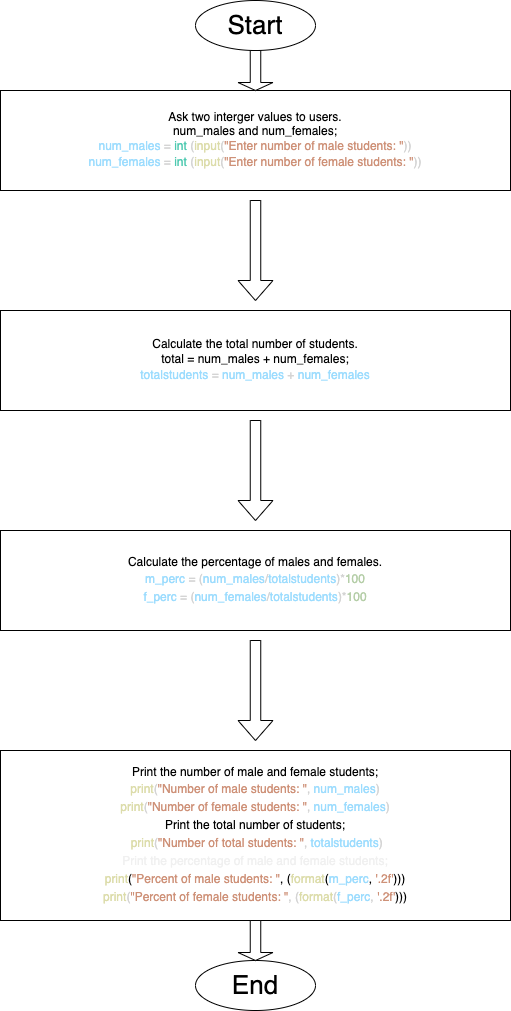

The diagram above was exported from draw.io. Its source (the exported page's mxGraphModel, read from the mxfile embedded in the PNG):
<mxGraphModel dx="250" dy="458" grid="1" gridSize="10" guides="1" tooltips="1" connect="1" arrows="1" fold="1" page="1" pageScale="1" pageWidth="850" pageHeight="1100" background="#ffffff" math="0" shadow="0">
  <root>
    <mxCell id="0" />
    <mxCell id="1" parent="0" />
    <mxCell id="2" value="Ask two interger values to users.&lt;br&gt;num_males and num_females;&lt;br&gt;&lt;span style=&quot;background-color: initial; color: rgb(156, 220, 254);&quot;&gt;num_males&lt;/span&gt;&lt;span style=&quot;color: rgb(212, 212, 212); background-color: initial;&quot;&gt; = &lt;/span&gt;&lt;span style=&quot;background-color: initial; color: rgb(78, 201, 176);&quot;&gt;int&lt;/span&gt;&lt;span style=&quot;color: rgb(212, 212, 212); background-color: initial;&quot;&gt; (&lt;/span&gt;&lt;span style=&quot;background-color: initial; color: rgb(220, 220, 170);&quot;&gt;input&lt;/span&gt;&lt;span style=&quot;color: rgb(212, 212, 212); background-color: initial;&quot;&gt;(&lt;/span&gt;&lt;span style=&quot;background-color: initial; color: rgb(206, 145, 120);&quot;&gt;&quot;Enter number of male students: &quot;&lt;/span&gt;&lt;span style=&quot;color: rgb(212, 212, 212); background-color: initial;&quot;&gt;))&lt;/span&gt;&lt;br&gt;&lt;div style=&quot;color: rgb(212, 212, 212); line-height: 18px;&quot;&gt;&lt;div style=&quot;&quot;&gt;    &lt;span style=&quot;color: rgb(156, 220, 254);&quot;&gt;num_females&lt;/span&gt; = &lt;span style=&quot;color: rgb(78, 201, 176);&quot;&gt;int&lt;/span&gt; (&lt;span style=&quot;color: rgb(220, 220, 170);&quot;&gt;input&lt;/span&gt;(&lt;span style=&quot;color: rgb(206, 145, 120);&quot;&gt;&quot;Enter number of female students: &quot;&lt;/span&gt;))&lt;/div&gt;&lt;/div&gt;" style="rounded=0;whiteSpace=wrap;html=1;" vertex="1" parent="1">
      <mxGeometry x="210" y="90" width="510" height="100" as="geometry" />
    </mxCell>
    <mxCell id="6" value="Calculate the total number of students.&lt;br&gt;total = num_males + num_females;&lt;br&gt;&lt;div style=&quot;color: rgb(212, 212, 212); line-height: 18px;&quot;&gt;&lt;span style=&quot;color: rgb(156, 220, 254);&quot;&gt;totalstudents&lt;/span&gt; = &lt;span style=&quot;color: rgb(156, 220, 254);&quot;&gt;num_males&lt;/span&gt; + &lt;span style=&quot;color: rgb(156, 220, 254);&quot;&gt;num_females&lt;/span&gt;&lt;/div&gt;" style="rounded=0;whiteSpace=wrap;html=1;" vertex="1" parent="1">
      <mxGeometry x="210" y="310" width="510" height="100" as="geometry" />
    </mxCell>
    <mxCell id="7" value="Calculate the percentage of males and females.&lt;br&gt;&lt;div style=&quot;color: rgb(212, 212, 212); line-height: 18px;&quot;&gt;&lt;span style=&quot;color: rgb(156, 220, 254);&quot;&gt;m_perc&lt;/span&gt; = (&lt;span style=&quot;color: rgb(156, 220, 254);&quot;&gt;num_males&lt;/span&gt;/&lt;span style=&quot;color: rgb(156, 220, 254);&quot;&gt;totalstudents&lt;/span&gt;)*&lt;span style=&quot;color: rgb(181, 206, 168);&quot;&gt;100&lt;/span&gt;&lt;/div&gt;&lt;div style=&quot;color: rgb(212, 212, 212); line-height: 18px;&quot;&gt;&lt;div style=&quot;line-height: 18px;&quot;&gt;&lt;span style=&quot;color: rgb(156, 220, 254);&quot;&gt;f_perc&lt;/span&gt; = (&lt;span style=&quot;color: rgb(156, 220, 254);&quot;&gt;num_females&lt;/span&gt;/&lt;span style=&quot;color: rgb(156, 220, 254);&quot;&gt;totalstudents&lt;/span&gt;)*&lt;span style=&quot;color: rgb(181, 206, 168);&quot;&gt;100&lt;/span&gt;&lt;/div&gt;&lt;/div&gt;" style="rounded=0;whiteSpace=wrap;html=1;" vertex="1" parent="1">
      <mxGeometry x="210" y="530" width="510" height="100" as="geometry" />
    </mxCell>
    <mxCell id="9" value="" style="shape=singleArrow;direction=south;whiteSpace=wrap;html=1;labelBackgroundColor=#18141D;fontFamily=Helvetica;" vertex="1" parent="1">
      <mxGeometry x="447.5" y="640" width="35" height="100" as="geometry" />
    </mxCell>
    <mxCell id="10" value="Print the number of male and female students;&lt;br&gt;&lt;div style=&quot;line-height: 18px;&quot;&gt;&lt;div style=&quot;color: rgb(212, 212, 212);&quot;&gt; &lt;span style=&quot;color: #dcdcaa;&quot;&gt;print&lt;/span&gt;(&lt;span style=&quot;color: #ce9178;&quot;&gt;&quot;Number of male students: &quot;&lt;/span&gt;, &lt;span style=&quot;color: #9cdcfe;&quot;&gt;num_males&lt;/span&gt;)&lt;/div&gt;&lt;div style=&quot;color: rgb(212, 212, 212);&quot;&gt;    &lt;span style=&quot;color: rgb(220, 220, 170);&quot;&gt;print&lt;/span&gt;(&lt;span style=&quot;color: rgb(206, 145, 120);&quot;&gt;&quot;Number of female students: &quot;&lt;/span&gt;, &lt;span style=&quot;color: rgb(156, 220, 254);&quot;&gt;num_females&lt;/span&gt;)&lt;/div&gt;Print the total number of students;&lt;br&gt;&lt;div style=&quot;line-height: 18px;&quot;&gt;&lt;/div&gt;&lt;div style=&quot;color: rgb(212, 212, 212);&quot;&gt;&lt;span style=&quot;background-color: initial;&quot;&gt;&amp;nbsp;&lt;/span&gt;&lt;span style=&quot;background-color: initial; color: rgb(220, 220, 170);&quot;&gt;print&lt;/span&gt;&lt;span style=&quot;background-color: initial;&quot;&gt;(&lt;/span&gt;&lt;span style=&quot;background-color: initial; color: rgb(206, 145, 120);&quot;&gt;&quot;Number of total students: &quot;&lt;/span&gt;&lt;span style=&quot;background-color: initial;&quot;&gt;, &lt;/span&gt;&lt;span style=&quot;background-color: initial; color: rgb(156, 220, 254);&quot;&gt;totalstudents&lt;/span&gt;&lt;span style=&quot;background-color: initial;&quot;&gt;)&lt;/span&gt;&lt;br&gt;&lt;/div&gt;&lt;div style=&quot;color: rgb(212, 212, 212);&quot;&gt;&lt;div style=&quot;color: rgb(240, 240, 240);&quot;&gt;Print the percentage of male and female students;&lt;br&gt;&lt;div style=&quot;line-height: 18px;&quot;&gt;&lt;/div&gt;&lt;/div&gt;&lt;div style=&quot;color: rgb(240, 240, 240);&quot;&gt;&lt;div style=&quot;color: rgb(212, 212, 212); line-height: 18px;&quot;&gt;&lt;/div&gt;&lt;/div&gt;&lt;/div&gt;&lt;div style=&quot;&quot;&gt;&lt;span style=&quot;background-color: initial; color: rgb(220, 220, 170);&quot;&gt;print&lt;/span&gt;&lt;span style=&quot;background-color: initial;&quot;&gt;(&lt;/span&gt;&lt;span style=&quot;background-color: initial; color: rgb(206, 145, 120);&quot;&gt;&quot;Percent of male students: &quot;&lt;/span&gt;&lt;span style=&quot;background-color: initial;&quot;&gt;, (&lt;/span&gt;&lt;span style=&quot;background-color: initial; color: rgb(220, 220, 170);&quot;&gt;format&lt;/span&gt;&lt;span style=&quot;background-color: initial;&quot;&gt;(&lt;/span&gt;&lt;span style=&quot;background-color: initial; color: rgb(156, 220, 254);&quot;&gt;m_perc&lt;/span&gt;&lt;span style=&quot;background-color: initial;&quot;&gt;, &lt;/span&gt;&lt;span style=&quot;background-color: initial; color: rgb(206, 145, 120);&quot;&gt;'.2f'&lt;/span&gt;&lt;span style=&quot;background-color: initial;&quot;&gt;)))&lt;/span&gt;&lt;br&gt;&lt;/div&gt;&lt;div style=&quot;&quot;&gt;&lt;span style=&quot;background-color: initial; color: rgb(220, 220, 170);&quot;&gt;print&lt;/span&gt;&lt;span style=&quot;color: rgb(212, 212, 212); background-color: initial;&quot;&gt;(&lt;/span&gt;&lt;span style=&quot;background-color: initial; color: rgb(206, 145, 120);&quot;&gt;&quot;Percent of female students: &quot;&lt;/span&gt;&lt;span style=&quot;color: rgb(212, 212, 212); background-color: initial;&quot;&gt;, (&lt;/span&gt;&lt;span style=&quot;background-color: initial; color: rgb(220, 220, 170);&quot;&gt;format&lt;/span&gt;&lt;span style=&quot;color: rgb(212, 212, 212); background-color: initial;&quot;&gt;(&lt;/span&gt;&lt;span style=&quot;background-color: initial; color: rgb(156, 220, 254);&quot;&gt;f_perc&lt;/span&gt;&lt;span style=&quot;color: rgb(212, 212, 212); background-color: initial;&quot;&gt;, &lt;/span&gt;&lt;span style=&quot;background-color: initial; color: rgb(206, 145, 120);&quot;&gt;'.2f'&lt;/span&gt;&lt;span style=&quot;background-color: initial;&quot;&gt;)))&lt;/span&gt;&lt;br&gt;&lt;/div&gt;&lt;/div&gt;" style="rounded=0;whiteSpace=wrap;html=1;" vertex="1" parent="1">
      <mxGeometry x="210" y="750" width="510" height="170" as="geometry" />
    </mxCell>
    <mxCell id="12" value="" style="shape=singleArrow;direction=south;whiteSpace=wrap;html=1;labelBackgroundColor=#18141D;fontFamily=Helvetica;" vertex="1" parent="1">
      <mxGeometry x="447.5" y="420" width="35" height="100" as="geometry" />
    </mxCell>
    <mxCell id="13" value="" style="shape=singleArrow;direction=south;whiteSpace=wrap;html=1;labelBackgroundColor=#18141D;fontFamily=Helvetica;" vertex="1" parent="1">
      <mxGeometry x="447.5" y="200" width="35" height="100" as="geometry" />
    </mxCell>
    <mxCell id="17" value="End" style="ellipse;whiteSpace=wrap;html=1;labelBackgroundColor=none;fontFamily=Helvetica;fontSize=26;" vertex="1" parent="1">
      <mxGeometry x="405" y="960" width="120" height="50" as="geometry" />
    </mxCell>
    <mxCell id="21" value="Start" style="ellipse;whiteSpace=wrap;html=1;labelBackgroundColor=none;fontFamily=Helvetica;fontSize=26;" vertex="1" parent="1">
      <mxGeometry x="405" width="120" height="50" as="geometry" />
    </mxCell>
    <mxCell id="26" value="" style="shape=singleArrow;direction=south;whiteSpace=wrap;html=1;labelBackgroundColor=#18141D;fontFamily=Helvetica;" vertex="1" parent="1">
      <mxGeometry x="447.5" y="50" width="35" height="40" as="geometry" />
    </mxCell>
    <mxCell id="28" value="" style="shape=singleArrow;direction=south;whiteSpace=wrap;html=1;labelBackgroundColor=#18141D;fontFamily=Helvetica;" vertex="1" parent="1">
      <mxGeometry x="447.5" y="920" width="35" height="40" as="geometry" />
    </mxCell>
  </root>
</mxGraphModel>